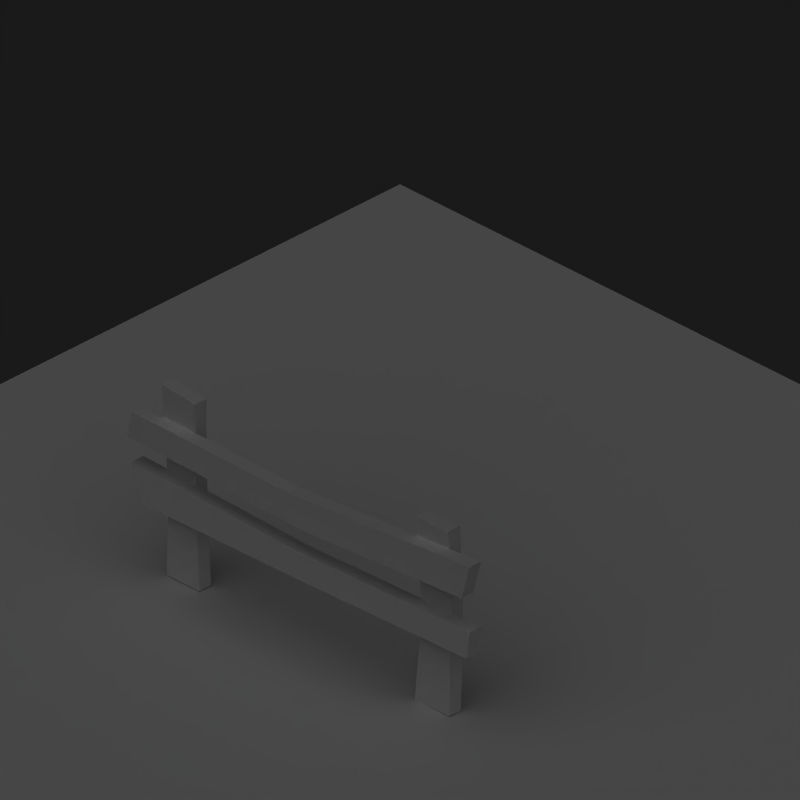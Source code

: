 # Source: grassland_fence.blend  (saved by Blender 2.60.0; exported with 4.5.12 LTS)
import bpy
from mathutils import Matrix  # noqa: F401  (used for matrix-valued properties, if any)

bpy.ops.wm.read_factory_settings(use_empty=True)
scene = bpy.context.scene
scene.name = 'Scene'

# ---- collections
col_collection_1 = bpy.data.collections.new('Collection 1'); scene.collection.children.link(col_collection_1)

# ---- materials (node trees are filled in below, after node groups)
mat_material = bpy.data.materials.new('Material')
mat_material.alpha_threshold = 0.0
mat_material.roughness = 0.5
mat_material.line_color = (0.0, 0.0, 0.0, 0.66)
mat_grass = bpy.data.materials.new('Grass')
mat_grass.alpha_threshold = 0.0
mat_grass.preview_render_type = 'FLAT'
mat_grass.diffuse_color = (1.0, 1.0, 1.0, 1.0)
mat_grass.roughness = 0.5
mat_grass.specular_intensity = 0.0
mat_grass.line_color = (0.0, 0.0, 0.0, 1.0)
mat_wood = bpy.data.materials.new('Wood')
mat_wood.alpha_threshold = 0.0
mat_wood.roughness = 0.5
mat_wood.line_color = (0.0, 0.0, 0.0, 1.0)
mat_wood_001 = bpy.data.materials.new('Wood.001')
mat_wood_001.alpha_threshold = 0.0
mat_wood_001.roughness = 0.5
mat_wood_001.line_color = (0.0, 0.0, 0.0, 1.0)

# ---- material node trees

# ---- world
world_world = bpy.data.worlds.new('World'); scene.world = world_world
world_world.color = (0.1, 0.1, 0.1)
world_world.use_sun_shadow = False
world_world.sun_shadow_jitter_overblur = 0.0
world_world.cycles.sampling_method = 'MANUAL'
world_world.cycles.sample_map_resolution = 256

# ---- cameras
cam_camera_001 = bpy.data.cameras.new('Camera.001')
cam_camera_001.type = 'ORTHO'
cam_camera_001.passepartout_alpha = 0.2
cam_camera_001.clip_end = 100.0
cam_camera_001.lens = 35.0
cam_camera_001.ortho_scale = 4.1
cam_camera_001.show_passepartout = False
cam_camera_001.show_safe_areas = True
cam_camera_001.dof.focus_distance = 0.0
cam_camera_001.dof.aperture_fstop = 128.0

# ---- lights
light_lamp_000 = bpy.data.lights.new('Lamp.000', 'SUN')
light_lamp_000.transmission_factor = 0.0
light_lamp_000.use_shadow = False
light_lamp_000.angle = 1.571
light_lamp_000.energy = 0.15
light_lamp_000.shadow_buffer_clip_start = 0.5
light_lamp_000.shadow_soft_size = 1.0
light_lamp_000.shadow_cascade_max_distance = 1000.0
light_lamp_000.cycles.use_multiple_importance_sampling = False
light_lamp_001 = bpy.data.lights.new('Lamp.001', 'SUN')
light_lamp_001.transmission_factor = 0.0
light_lamp_001.angle = 1.571
light_lamp_001.energy = 0.85
light_lamp_001.shadow_buffer_clip_start = 0.5
light_lamp_001.shadow_soft_size = 1.0
light_lamp_001.shadow_cascade_max_distance = 1000.0
light_lamp_001.cycles.use_multiple_importance_sampling = False

# ---- meshes
me_plane = bpy.data.meshes.new('Plane')
me_plane.from_pydata([(-1.0, 1.0, 0.0), (1.0, 1.0, 0.0), (-3.0, 3.0, 0.0), (-1.0, 3.0, 0.0), (1.0, 3.0, 0.0), (3.0, 3.0, 0.0), (3.0, -1.0, 0.0), (3.0, -3.0, 0.0), (3.0, 1.0, 0.0), (-3.0, 1.0, 0.0), (1.0, -3.0, 0.0), (1.0, -1.0, 0.0), (-3.0, -1.0, 0.0), (-3.0, -3.0, 0.0), (-1.0, -3.0, 0.0), (-1.0, -1.0, 0.0)], [(2, 3), (6, 7), (10, 11), (12, 13), (12, 15), (14, 15), (13, 14), (10, 14), (11, 15), (0, 15), (0, 1), (1, 11), (9, 12), (0, 9), (6, 11), (6, 8), (1, 8), (7, 10), (1, 4), (4, 5), (5, 8), (0, 3), (3, 4), (2, 9)], [])
me_plane.materials.append(mat_material)
me_plane.use_remesh_preserve_volume = False
me_plane.use_remesh_preserve_attributes = False
me_plane.use_mirror_vertex_groups = False
me_plane.update()
me_plane_001 = bpy.data.meshes.new('Plane.001')
me_plane_001.from_pydata([(1.0, 1.0, 0.0), (1.0, -1.0, 0.0), (-1.0, -1.0, 0.0), (-1.0, 1.0, 0.0)], [], [(3, 0, 1, 2)])
me_plane_001.polygons.foreach_set('use_smooth', [True] * 1)
me_plane_001.materials.append(mat_material)
me_plane_001.use_remesh_preserve_volume = False
me_plane_001.use_remesh_preserve_attributes = False
me_plane_001.use_mirror_vertex_groups = False
me_plane_001.update()
me_plane_021 = bpy.data.meshes.new('Plane.021')
me_plane_021.from_pydata([], [], [])
me_plane_021.materials.append(mat_grass)
me_plane_021.use_remesh_preserve_volume = False
me_plane_021.use_remesh_preserve_attributes = False
me_plane_021.use_mirror_vertex_groups = False
me_plane_021.update()
me_cube_025 = bpy.data.meshes.new('Cube.025')
me_cube_025.from_pydata([(-1.644, 2.189, -0.377), (-1.577, 0.006168, -0.377), (-2.051, 0.006169, -0.377), (-2.123, 2.24, -0.377), (-1.644, 2.189, -0.1457), (-1.577, 0.006168, -0.1457), (-2.051, 0.006169, -0.1457), (-2.123, 2.24, -0.1457), (-1.628, 1.223, -0.377), (-2.02, 1.048, -0.377), (-1.628, 1.223, -0.1457), (-2.02, 1.048, -0.1457), (1.657, 1.115, -0.1457), (2.079, 1.275, -0.1457), (1.657, 1.115, -0.377), (2.079, 1.275, -0.377), (1.554, 2.166, -0.1457), (1.544, -0.001246, -0.1457), (2.048, 0.006168, -0.1457), (2.033, 2.189, -0.1457), (1.554, 2.166, -0.377), (1.544, -0.001246, -0.377), (2.048, 0.006168, -0.377), (2.033, 2.189, -0.377), (-0.1114, 1.84, 0.08575), (0.09921, 1.477, 0.08575), (-0.1114, 1.84, -0.1456), (0.09921, 1.477, -0.1456), (2.508, 2.028, 0.08575), (-2.379, 1.868, 0.08575), (-2.45, 1.556, 0.08575), (2.394, 1.613, 0.08575), (2.508, 2.028, -0.1456), (-2.379, 1.868, -0.1456), (-2.45, 1.556, -0.1456), (2.394, 1.613, -0.1456), (2.456, 0.9279, -0.1456), (-2.228, 0.8434, -0.1456), (-2.388, 1.28, -0.1456), (2.517, 1.262, -0.1456), (2.456, 0.9279, 0.08575), (-2.228, 0.8434, 0.08575), (-2.388, 1.28, 0.08575), (2.517, 1.262, 0.08575), (0.1259, 0.8716, -0.1456), (-0.01352, 1.199, -0.1456), (0.1259, 0.8716, 0.08575), (-0.01352, 1.199, 0.08575)], [], [(4, 0, 3, 7), (2, 9, 8, 1), (0, 8, 9, 3), (7, 11, 10, 4), (11, 6, 5, 10), (8, 0, 4, 10), (10, 5, 1, 8), (6, 11, 9, 2), (11, 7, 3, 9), (12, 16, 20, 14), (17, 12, 14, 21), (13, 18, 22, 15), (15, 23, 19, 13), (12, 17, 18, 13), (16, 12, 13, 19), (23, 15, 14, 20), (21, 14, 15, 22), (19, 23, 20, 16), (24, 28, 32, 26), (29, 24, 26, 33), (24, 29, 30, 25), (28, 24, 25, 31), (35, 27, 26, 32), (33, 26, 27, 34), (31, 35, 32, 28), (34, 30, 29, 33), (37, 41, 42, 38), (40, 36, 39, 43), (38, 45, 44, 37), (36, 44, 45, 39), (43, 47, 46, 40), (47, 42, 41, 46), (42, 47, 45, 38), (47, 43, 39, 45)])
_uv = me_cube_025.uv_layers.new(name='UVTex')
_uv.uv.foreach_set('vector', [0.09876, 0.9055, 0.09876, 0.9496, 0.006829, 0.9496, 0.006829, 0.9055, 0.439, 0.6021, 0.6373, 0.6144, 0.6682, 0.6902, 0.4361, 0.6925, 0.8523, 0.6931, 0.6682, 0.6902, 0.6373, 0.6144, 0.865, 0.6021, 0.8652, 0.82, 0.6375, 0.8073, 0.6686, 0.7316, 0.8526, 0.7289, 0.6375, 0.8073, 0.4392, 0.8193, 0.4364, 0.7289, 0.6686, 0.7316, 0.6684, 0.9491, 0.8524, 0.9491, 0.8524, 0.9931, 0.6684, 0.9932, 0.6684, 0.9932, 0.4364, 0.9932, 0.4364, 0.9491, 0.6684, 0.9491, 0.4364, 0.8337, 0.6347, 0.8337, 0.6347, 0.8777, 0.4364, 0.8777, 0.6347, 0.8337, 0.8624, 0.8337, 0.8624, 0.8777, 0.6347, 0.8777, 0.2195, 0.848, 0.4199, 0.848, 0.4199, 0.8918, 0.2195, 0.8918, 0.006829, 0.848, 0.2195, 0.848, 0.2195, 0.8918, 0.006829, 0.8918, 0.6782, 0.9354, 0.4364, 0.9354, 0.4364, 0.8914, 0.6782, 0.8913, 0.6782, 0.8913, 0.8524, 0.8913, 0.8524, 0.9354, 0.6782, 0.9354, 0.2192, 0.8098, 0.006829, 0.8343, 0.006829, 0.7382, 0.2485, 0.7289, 0.4198, 0.8264, 0.2192, 0.8098, 0.2485, 0.7289, 0.4228, 0.735, 0.4225, 0.7149, 0.2481, 0.7153, 0.2214, 0.6335, 0.4225, 0.6234, 0.00995, 0.6021, 0.2214, 0.6335, 0.2481, 0.7153, 0.006829, 0.6981, 0.8787, 0.6021, 0.9227, 0.6021, 0.9227, 0.6935, 0.8787, 0.6935, 0.4728, 0.4198, 0.9387, 0.4365, 0.9387, 0.4977, 0.4728, 0.4809, 0.006829, 0.4334, 0.4728, 0.4198, 0.4728, 0.4809, 0.006829, 0.4945, 0.4541, 0.1933, 0.02233, 0.2126, 0.006829, 0.1537, 0.492, 0.1228, 0.9542, 0.2126, 0.4541, 0.1933, 0.492, 0.1228, 0.9299, 0.1345, 0.929, 0.1091, 0.491, 0.1091, 0.455, 0.03765, 0.9555, 0.03162, 0.0239, 0.006829, 0.455, 0.03765, 0.491, 0.1091, 0.006829, 0.06537, 0.8661, 0.9354, 0.8661, 0.8913, 0.948, 0.8913, 0.948, 0.9354, 0.3589, 0.9496, 0.3589, 0.9055, 0.4199, 0.9055, 0.4199, 0.9496, 0.8789, 0.7357, 0.9208, 0.7357, 0.9208, 0.82, 0.8789, 0.82, 0.1124, 0.9496, 0.1124, 0.9055, 0.1772, 0.9055, 0.1772, 0.9496, 0.006829, 0.2263, 0.4594, 0.24, 0.4862, 0.3024, 0.03766, 0.3094, 0.9302, 0.29, 0.4862, 0.3024, 0.4594, 0.24, 0.9416, 0.2263, 0.9416, 0.4061, 0.4594, 0.3924, 0.4862, 0.3301, 0.9302, 0.3424, 0.4594, 0.3924, 0.006829, 0.4061, 0.03765, 0.323, 0.4862, 0.3301, 0.006829, 0.5271, 0.4744, 0.5113, 0.4744, 0.5727, 0.006829, 0.5884, 0.4744, 0.5113, 0.9416, 0.5271, 0.9416, 0.5884, 0.4744, 0.5727])
me_cube_025.materials.append(mat_wood)
me_cube_025.use_remesh_preserve_volume = False
me_cube_025.use_remesh_preserve_attributes = False
me_cube_025.use_mirror_vertex_groups = False
me_cube_025.update()
me_cube_001 = bpy.data.meshes.new('Cube.001')
me_cube_001.from_pydata([(-1.727, 2.426, -0.3527), (-1.652, 0.0005246, -0.3527), (-2.18, 0.000525, -0.3527), (-2.26, 2.483, -0.3527), (-1.727, 2.426, -0.09569), (-1.652, 0.0005242, -0.09569), (-2.18, 0.0005251, -0.09569), (-2.26, 2.483, -0.09569), (-1.71, 1.353, -0.3527), (-2.145, 1.158, -0.3527), (-1.71, 1.353, -0.09569), (-2.145, 1.158, -0.09569), (1.699, 0.9087, -0.09569), (2.146, 1.136, -0.09569), (1.699, 0.9087, -0.3527), (2.146, 1.136, -0.3527), (1.461, 2.058, -0.09569), (1.702, -0.04335, -0.09569), (2.259, 0.02442, -0.09569), (1.988, 2.14, -0.09569), (1.461, 2.058, -0.3527), (1.702, -0.04335, -0.3527), (2.259, 0.02442, -0.3527), (1.988, 2.14, -0.3527), (0.1492, 1.047, -0.09561), (-0.2038, 0.7423, -0.09561), (0.1492, 1.047, 0.1614), (-0.2038, 0.7423, 0.1614), (-2.423, 2.222, -0.09561), (2.598, 0.3496, -0.09561), (2.435, 0.01003, -0.09561), (-2.453, 1.746, -0.09561), (-2.423, 2.222, 0.1614), (2.598, 0.3496, 0.1614), (2.435, 0.01003, 0.1614), (-2.453, 1.746, 0.1614)], [], [(4, 0, 3, 7), (2, 9, 8, 1), (0, 8, 9, 3), (7, 11, 10, 4), (11, 6, 5, 10), (8, 0, 4, 10), (10, 5, 1, 8), (6, 11, 9, 2), (11, 7, 3, 9), (12, 16, 20, 14), (17, 12, 14, 21), (13, 18, 22, 15), (15, 23, 19, 13), (12, 17, 18, 13), (16, 12, 13, 19), (23, 15, 14, 20), (21, 14, 15, 22), (19, 23, 20, 16), (24, 28, 32, 26), (29, 24, 26, 33), (24, 29, 30, 25), (28, 24, 25, 31), (35, 27, 26, 32), (33, 26, 27, 34), (31, 35, 32, 28), (34, 30, 29, 33)])
_uv = me_cube_001.uv_layers.new(name='UVTex')
_uv.uv.foreach_set('vector', [0.5601, 0.5405, 0.5601, 0.5878, 0.4616, 0.5878, 0.4616, 0.5405, 0.008474, 0.6064, 0.2209, 0.6196, 0.254, 0.7007, 0.00535, 0.7032, 0.4511, 0.7039, 0.254, 0.7007, 0.2209, 0.6196, 0.4648, 0.6064, 0.4646, 0.8122, 0.2207, 0.7986, 0.254, 0.7175, 0.4511, 0.7146, 0.2207, 0.7986, 0.00832, 0.8115, 0.00535, 0.7146, 0.254, 0.7175, 0.7098, 0.4249, 0.9068, 0.4249, 0.9068, 0.4721, 0.7098, 0.4721, 0.7098, 0.4721, 0.4613, 0.4721, 0.4613, 0.4249, 0.7098, 0.4249, 0.00535, 0.8229, 0.2178, 0.8229, 0.2178, 0.87, 0.00535, 0.87, 0.2178, 0.8229, 0.4617, 0.8229, 0.4617, 0.87, 0.2178, 0.87, 0.6895, 0.4828, 0.9041, 0.4828, 0.9041, 0.5298, 0.6895, 0.5298, 0.4616, 0.4828, 0.6895, 0.4828, 0.6895, 0.5298, 0.4616, 0.5298, 0.7188, 0.3978, 0.4613, 0.3978, 0.4613, 0.3509, 0.7188, 0.3509, 0.7188, 0.3509, 0.9044, 0.3509, 0.9044, 0.3978, 0.7188, 0.3978, 0.2328, 0.5694, 0.00535, 0.5957, 0.00535, 0.4928, 0.2643, 0.4828, 0.4477, 0.5873, 0.2328, 0.5694, 0.2643, 0.4828, 0.4509, 0.4893, 0.4506, 0.4717, 0.2638, 0.4721, 0.2352, 0.3846, 0.4506, 0.3737, 0.008694, 0.3509, 0.2352, 0.3846, 0.2638, 0.4721, 0.00535, 0.4538, 0.6163, 0.6351, 0.5708, 0.6351, 0.5708, 0.5405, 0.6163, 0.5405, 0.4978, 0.3267, 0.00535, 0.3099, 0.00535, 0.2453, 0.4978, 0.2621, 0.9901, 0.3402, 0.4978, 0.3267, 0.4978, 0.2621, 0.9901, 0.2756, 0.5238, 0.1591, 0.9947, 0.1253, 0.9888, 0.1943, 0.4831, 0.2346, 0.00535, 0.1253, 0.5238, 0.1591, 0.4831, 0.2346, 0.03127, 0.2091, 0.03127, 0.0308, 0.4831, 0.00535, 0.5238, 0.08079, 0.00535, 0.1146, 0.9947, 0.1146, 0.5238, 0.08079, 0.4831, 0.00535, 0.9888, 0.04564, 0.5708, 0.693, 0.5708, 0.6458, 0.6585, 0.6458, 0.6585, 0.693, 0.4955, 0.6426, 0.4955, 0.5985, 0.5601, 0.5985, 0.5601, 0.6426])
me_cube_001.materials.append(mat_wood_001)
me_cube_001.use_remesh_preserve_volume = False
me_cube_001.use_remesh_preserve_attributes = False
me_cube_001.use_mirror_vertex_groups = False
me_cube_001.update()

# ---- objects
ob_lamp_001 = bpy.data.objects.new('Lamp.001', light_lamp_000)
ob_plane_002 = bpy.data.objects.new('Plane.002', me_plane)
ob_plane = bpy.data.objects.new('Plane', me_plane_001)
ob_plane_001 = bpy.data.objects.new('Plane.001', me_plane_021)
ob_camera = bpy.data.objects.new('Camera', cam_camera_001)
ob_lamp = bpy.data.objects.new('Lamp', light_lamp_001)
ob_fence1 = bpy.data.objects.new('Fence1', me_cube_025)
ob_fence2_001 = bpy.data.objects.new('Fence2.001', me_cube_001)

# ---- transforms, parenting, visibility, modifiers, constraints
ob_lamp_001.location = (8.542, 0.1714, 7.5)
ob_lamp_001.rotation_euler = (0.9855, 0.6097, 1.329)
ob_lamp_001.lock_rotations_4d = False
ob_lamp_001.empty_display_type = 'ARROWS'
ob_lamp_001.lineart.crease_threshold = 0.0
ob_plane_002.location = (0.0, 0.0, 0.0)
ob_plane_002.scale = (0.75, 0.75, 0.75)
ob_plane_002.lock_rotations_4d = False
ob_plane_002.empty_display_type = 'ARROWS'
ob_plane_002.lineart.crease_threshold = 0.0
ob_plane.location = (0.0, 0.0, 0.0)
ob_plane.scale = (3.75, 3.75, 3.75)
ob_plane.lock_rotations_4d = False
ob_plane.empty_display_type = 'ARROWS'
ob_plane.lineart.crease_threshold = 0.0
ob_plane_001.location = (0.0, 0.0, 0.0)
ob_plane_001.lock_rotations_4d = False
ob_plane_001.empty_display_type = 'ARROWS'
ob_plane_001.lineart.crease_threshold = 0.0
ob_camera.location = (5.0, -5.0, 5.87)
ob_camera.rotation_euler = (1.047, 0.0, 0.7854)
ob_camera.lock_rotations_4d = False
ob_camera.empty_display_type = 'ARROWS'
ob_camera.lineart.crease_threshold = 0.0
ob_lamp.location = (2.5, -5.0, 7.5)
ob_lamp.rotation_euler = (0.4847, 0.4381, -0.2138)
ob_lamp.lock_rotations_4d = False
ob_lamp.empty_display_type = 'ARROWS'
ob_lamp.lineart.crease_threshold = 0.0
ob_fence1.location = (-0.7337, 0.01445, 0.0)
ob_fence1.rotation_euler = (1.571, -0.0, 0.0)
ob_fence1.scale = (0.5, 0.5, 0.3646)
ob_fence1.lock_rotations_4d = False
ob_fence1.empty_display_type = 'ARROWS'
ob_fence1.color = (0.0, 0.0, 0.0, 1.0)
ob_fence1.lineart.crease_threshold = 0.0
ob_fence2_001.location = (9.197, 3.211, -0.006967)
ob_fence2_001.rotation_euler = (1.571, 0.0, 1.893)
ob_fence2_001.scale = (0.5, 0.5, 0.3646)
ob_fence2_001.lock_rotations_4d = False
ob_fence2_001.empty_display_type = 'ARROWS'
ob_fence2_001.color = (0.0, 0.0, 0.0, 1.0)
ob_fence2_001.lineart.crease_threshold = 0.0

# ---- collection membership
col_collection_1.objects.link(ob_lamp_001)
col_collection_1.objects.link(ob_plane_002)
col_collection_1.objects.link(ob_plane)
col_collection_1.objects.link(ob_plane_001)
col_collection_1.objects.link(ob_camera)
col_collection_1.objects.link(ob_lamp)
col_collection_1.objects.link(ob_fence1)
col_collection_1.objects.link(ob_fence2_001)

# ---- scene / render settings (as saved in the file)
scene.camera = ob_camera
scene.frame_start = 1; scene.frame_end = 4; scene.frame_set(4)
scene.render.engine = 'BLENDER_EEVEE_NEXT'
scene.render.image_settings.compression = 90
scene.render.resolution_x = 512
scene.render.resolution_y = 512
scene.render.resolution_percentage = 25
scene.render.pixel_aspect_x = 100.0
scene.render.pixel_aspect_y = 100.0
scene.render.fps = 25
scene.render.dither_intensity = 0.0
scene.render.use_compositing = False
scene.render.use_sequencer = False
scene.render.bake_margin = 2
scene.render.bake_bias = 0.0
scene.render.use_stamp_time = False
scene.render.use_stamp_date = False
scene.render.use_stamp_frame = False
scene.render.use_stamp_camera = False
scene.render.use_stamp_scene = False
scene.render.use_stamp_filename = False
scene.render.use_stamp_render_time = False
scene.render.stamp_font_size = 0
scene.cycles.use_denoising = False
scene.cycles.samples = 10
scene.cycles.sampling_pattern = 'TABULATED_SOBOL'
scene.cycles.light_sampling_threshold = 0.0
scene.cycles.use_adaptive_sampling = False
scene.cycles.use_light_tree = False
scene.cycles.blur_glossy = 0.0
scene.cycles.volume_bounces = 1
scene.cycles.pixel_filter_type = 'GAUSSIAN'
scene.cycles.sample_clamp_indirect = 0.0
scene.view_settings.view_transform = 'Raw'
bpy.context.view_layer.update()
